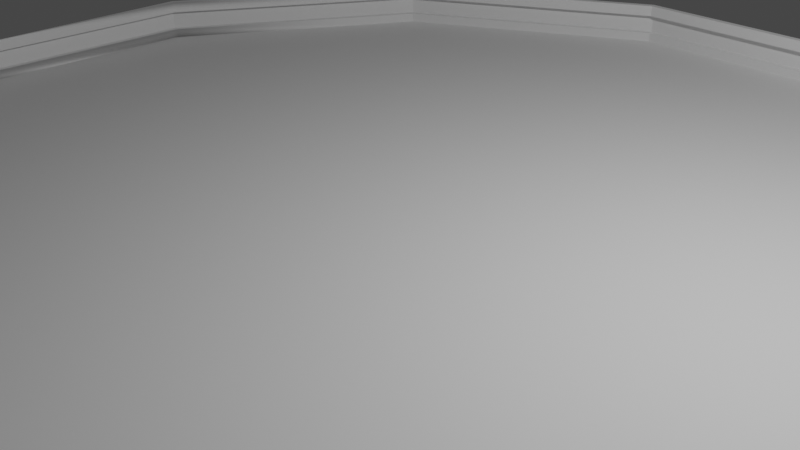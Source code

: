 # Source: baseDome2.blend  (saved by Blender 2.80.75; exported with 4.5.12 LTS)
import bpy
from mathutils import Matrix  # noqa: F401  (used for matrix-valued properties, if any)

bpy.ops.wm.read_factory_settings(use_empty=True)
scene = bpy.context.scene
scene.name = 'Scene'

# ---- collections
col_collection = bpy.data.collections.new('Collection'); scene.collection.children.link(col_collection)

# ---- world
world_world = bpy.data.worlds.new('World'); scene.world = world_world
world_world.use_nodes = True; world_world.node_tree.nodes.clear()
_N = world_world.node_tree.nodes; _L = world_world.node_tree.links
n0 = _N.new('ShaderNodeOutputWorld'); n0.name = 'World Output'; n0.location = (300, 300)
n1 = _N.new('ShaderNodeBackground'); n1.name = 'Background'; n1.location = (10, 300)
n1.inputs[0].default_value = (0.05088, 0.05088, 0.05088, 1.0)
_L.new(n1.outputs[0], n0.inputs[0])
n0.is_active_output = True
world_world.color = (0.05088, 0.05088, 0.05088)
world_world.use_sun_shadow = False
world_world.sun_shadow_jitter_overblur = 0.0

# ---- cameras
cam_camera = bpy.data.cameras.new('Camera')
cam_camera.clip_end = 100.0
cam_camera.ortho_scale = 7.314

# ---- lights
light_light = bpy.data.lights.new('Light', 'POINT')
light_light.transmission_factor = 0.0
light_light.energy = 1000.0
light_light.shadow_soft_size = 0.1
light_light.shadow_maximum_resolution = 0.006
light_light.use_absolute_resolution = True

# ---- meshes
me_mesh_0011 = bpy.data.meshes.new('Mesh_0011')
me_mesh_0011.from_pydata([(6.955, 0.5309, 1.864), (5.091, 0.5309, 5.091), (1.864, 0.5309, 6.955), (-1.863, 0.5309, 6.955), (-5.09, 0.5309, 5.091), (-6.954, 0.5309, 1.864), (-6.954, 0.5309, 0.0), (3.477, 0.0, -0.9309), (6.962, 0.0, 1.6), (6.962, 0.0, -1.599), (3.477, 0.0, 0.9316), (-1.855, 2e-06, -6.954), (-2.545, 0.0, -2.545), (-0.9309, 2e-06, -3.477), (-5.083, 2e-06, -5.09), (6.962, 0.0, -1.863), (2.546, 0.0, -2.545), (5.098, 2e-06, -5.09), (0.9316, 2e-06, -3.477), (1.871, 2e-06, -6.954), (-3.477, 0.0, -0.9309), (-6.947, 0.0, -1.863), (-6.947, 0.0, 1.864), (-3.477, 0.0, 0.9316), (5.098, -2e-06, 5.091), (2.546, 0.0, 2.546), (6.962, 0.0, 1.864), (1.871, -2e-06, 6.955), (0.9316, -2e-06, 3.477), (-1.855, -2e-06, 6.955), (-0.9309, -2e-06, 3.477), (-5.083, -2e-06, 5.091), (-2.545, 0.0, 2.546), (0.0, 0.0, 0.0), (1.864, 0.5309, -6.954), (5.091, 0.5309, -5.09), (-1.863, 0.5309, -6.954), (-6.954, 0.5309, -1.863), (-5.09, 0.5309, -5.09), (6.955, 0.5309, -1.863), (1.871, -2e-06, 6.955), (-1.832, -2e-06, 6.867), (1.847, -2e-06, 6.867), (-1.855, -2e-06, 6.955), (-1.855, 0.1238, 6.955), (1.847, 0.1238, 6.867), (-1.832, 0.1238, 6.867), (1.871, 0.1238, 6.955), (6.962, 0.0, 1.864), (5.034, -2e-06, 5.027), (6.874, 0.0, 1.84), (5.098, -2e-06, 5.091), (5.098, 0.1238, 5.091), (6.874, 0.1238, 1.84), (5.034, 0.1238, 5.027), (6.962, 0.1238, 1.864), (-5.083, -2e-06, 5.091), (-6.859, 0.0, 1.84), (-5.019, -2e-06, 5.027), (-6.947, 0.0, 1.864), (-6.947, 0.1238, 1.864), (-5.019, 0.1238, 5.027), (-6.859, 0.1238, 1.84), (-5.083, 0.1238, 5.091), (-1.855, 2e-06, -6.954), (1.847, 2e-06, -6.866), (-1.832, 2e-06, -6.866), (1.871, 2e-06, -6.954), (1.871, 0.1238, -6.954), (-1.832, 0.1238, -6.866), (1.847, 0.1238, -6.866), (-1.855, 0.1238, -6.954), (-6.947, 0.0, -1.863), (-5.019, 2e-06, -5.026), (-6.859, 0.0, -1.839), (-5.083, 2e-06, -5.09), (-5.083, 0.1238, -5.09), (-6.859, 0.1238, -1.839), (-5.019, 0.1238, -5.026), (-6.947, 0.1238, -1.863), (5.034, 2e-06, -5.026), (5.098, 2e-06, -5.09), (5.098, 0.1238, -5.09), (5.034, 0.1238, -5.026), (6.874, 0.0, -1.839), (6.962, 0.0, -1.863), (6.962, 0.1238, -1.863), (6.874, 0.1238, -1.839), (1.864, 0.3809, 6.955), (-1.839, 0.3809, 6.867), (1.84, 0.3809, 6.867), (-1.863, 0.3809, 6.955), (-1.863, 0.5309, 6.955), (1.84, 0.5309, 6.867), (-1.839, 0.5309, 6.867), (1.864, 0.5309, 6.955), (6.955, 0.3809, 1.864), (5.027, 0.3809, 5.027), (6.867, 0.3809, 1.84), (5.091, 0.3809, 5.091), (5.091, 0.5309, 5.091), (6.867, 0.5309, 1.84), (5.027, 0.5309, 5.027), (6.955, 0.5309, 1.864), (-5.09, 0.3809, 5.091), (-6.866, 0.3809, 1.84), (-5.026, 0.3809, 5.027), (-6.954, 0.3809, 1.864), (-6.954, 0.5309, 1.864), (-5.026, 0.5309, 5.027), (-6.866, 0.5309, 1.84), (-5.09, 0.5309, 5.091), (-1.863, 0.3809, -6.954), (1.84, 0.3809, -6.866), (-1.839, 0.3809, -6.866), (1.864, 0.3809, -6.954), (1.864, 0.5309, -6.954), (-1.839, 0.5309, -6.866), (1.84, 0.5309, -6.866), (-1.863, 0.5309, -6.954), (-6.954, 0.3809, -1.863), (-5.026, 0.3809, -5.026), (-6.866, 0.3809, -1.839), (-5.09, 0.3809, -5.09), (-5.09, 0.5309, -5.09), (-6.866, 0.5309, -1.839), (-5.026, 0.5309, -5.026), (-6.954, 0.5309, -1.863), (5.027, 0.3809, -5.026), (5.091, 0.3809, -5.09), (5.091, 0.5309, -5.09), (5.027, 0.5309, -5.026), (6.867, 0.3809, -1.839), (6.955, 0.3809, -1.863), (6.955, 0.5309, -1.863), (6.867, 0.5309, -1.839), (6.962, 0.0, 1.6), (6.955, 0.5309, 1.864), (6.955, 0.5309, -1.863), (6.962, 0.0, -1.599), (6.962, 0.1238, 1.864), (6.955, 0.3809, 1.864), (6.962, 0.0, 1.864), (6.955, 0.3809, -1.863), (6.962, 0.0, -1.863), (6.962, 0.1238, -1.863), (4.022, 0.0, -2.01), (5.098, 0.1238, 5.091), (6.955, 0.3809, 1.864), (6.962, 0.1238, 1.864), (5.091, 0.3809, 5.091), (1.871, 0.1238, 6.955), (1.864, 0.3809, 6.955), (-1.855, 0.1238, 6.955), (-1.863, 0.3809, 6.955), (-5.083, 0.1238, 5.091), (-5.09, 0.3809, 5.091), (-6.947, 0.1238, 1.864), (-6.954, 0.3809, 1.864), (-6.947, 0.1238, -1.863), (-6.954, 0.3809, -1.863), (-5.083, 0.1238, -5.09), (-5.09, 0.3809, -5.09), (-1.855, 0.1238, -6.954), (-1.863, 0.3809, -6.954), (1.871, 0.1238, -6.954), (1.864, 0.3809, -6.954), (6.962, 0.1238, -1.863), (5.091, 0.3809, -5.09), (5.098, 0.1238, -5.09), (6.955, 0.3809, -1.863)], [(0, 1), (1, 2), (2, 3), (3, 4), (4, 5), (5, 6), (34, 35), (34, 36), (37, 38), (36, 38), (35, 39), (108, 127)], [(7, 8, 9), (7, 10, 8), (11, 12, 13), (11, 14, 12), (15, 16, 7), (15, 17, 16), (17, 18, 16), (17, 19, 18), (14, 20, 12), (14, 21, 20), (19, 13, 18), (19, 11, 13), (20, 22, 23), (20, 21, 22), (24, 10, 25), (24, 26, 10), (27, 25, 28), (27, 24, 25), (29, 28, 30), (29, 27, 28), (31, 30, 32), (31, 29, 30), (22, 32, 23), (22, 31, 32), (9, 15, 7), (33, 7, 16), (33, 12, 20), (33, 16, 18), (33, 20, 23), (33, 10, 7), (33, 25, 10), (33, 13, 12), (10, 26, 8), (33, 28, 25), (33, 18, 13), (33, 30, 28), (33, 32, 30), (33, 23, 32), (40, 41, 42), (40, 43, 41), (44, 45, 46), (44, 47, 45), (48, 49, 50), (48, 51, 49), (52, 53, 54), (52, 55, 53), (51, 42, 49), (51, 40, 42), (47, 54, 45), (47, 52, 54), (56, 57, 58), (56, 59, 57), (60, 61, 62), (60, 63, 61), (64, 65, 66), (64, 67, 65), (68, 69, 70), (68, 71, 69), (72, 73, 74), (72, 75, 73), (76, 77, 78), (76, 79, 77), (67, 80, 65), (67, 81, 80), (82, 70, 83), (82, 68, 70), (81, 84, 80), (81, 85, 84), (86, 83, 87), (86, 82, 83), (43, 58, 41), (43, 56, 58), (63, 46, 61), (63, 44, 46), (75, 66, 73), (75, 64, 66), (71, 78, 69), (71, 76, 78), (41, 45, 42), (41, 46, 45), (42, 54, 49), (42, 45, 54), (58, 46, 41), (58, 61, 46), (57, 61, 58), (57, 62, 61), (49, 53, 50), (49, 54, 53), (84, 83, 80), (84, 87, 83), (73, 77, 74), (73, 78, 77), (66, 78, 73), (66, 69, 78), (65, 69, 66), (65, 70, 69), (80, 70, 65), (80, 83, 70), (88, 89, 90), (88, 91, 89), (92, 93, 94), (92, 95, 93), (96, 97, 98), (96, 99, 97), (100, 101, 102), (100, 103, 101), (99, 90, 97), (99, 88, 90), (95, 102, 93), (95, 100, 102), (104, 105, 106), (104, 107, 105), (108, 111, 109), (112, 113, 114), (112, 115, 113), (116, 117, 118), (116, 119, 117), (120, 121, 122), (120, 123, 121), (124, 125, 126), (124, 127, 125), (115, 128, 113), (115, 129, 128), (130, 118, 131), (130, 116, 118), (129, 132, 128), (129, 133, 132), (134, 131, 135), (134, 130, 131), (91, 106, 89), (91, 104, 106), (111, 94, 109), (111, 92, 94), (123, 114, 121), (123, 112, 114), (119, 126, 117), (119, 124, 126), (89, 93, 90), (89, 94, 93), (90, 102, 97), (90, 93, 102), (106, 94, 89), (106, 109, 94), (105, 109, 106), (105, 110, 109), (97, 101, 98), (97, 102, 101), (132, 131, 128), (132, 135, 131), (121, 125, 122), (121, 126, 125), (114, 126, 121), (114, 117, 126), (113, 117, 114), (113, 118, 117), (128, 118, 113), (128, 131, 118), (55, 50, 53), (55, 48, 50), (87, 85, 86), (87, 84, 85), (108, 107, 105), (120, 125, 122), (120, 127, 125), (107, 122, 105), (107, 120, 122), (122, 110, 105), (122, 125, 110), (127, 110, 125), (59, 74, 57), (59, 72, 74), (62, 74, 77), (62, 57, 74), (72, 77, 74), (72, 79, 77), (60, 57, 62), (60, 59, 57), (135, 133, 134), (135, 132, 133), (79, 62, 77), (79, 60, 62), (103, 98, 101), (103, 96, 98), (136, 140, 141), (136, 142, 140), (143, 144, 139), (143, 145, 144), (138, 143, 139), (136, 141, 137), (147, 148, 149), (147, 150, 148), (151, 150, 147), (151, 152, 150), (153, 152, 151), (153, 154, 152), (155, 154, 153), (155, 156, 154), (157, 156, 155), (157, 158, 156), (159, 158, 157), (159, 160, 158), (161, 160, 159), (161, 162, 160), (163, 162, 161), (163, 164, 162), (165, 164, 163), (165, 166, 164), (167, 168, 169), (167, 170, 168), (169, 166, 165), (169, 168, 166)])
me_mesh_0011.polygons.foreach_set('use_smooth', [True] * 211)
me_mesh_0011.polygons.foreach_set('material_index', [3, 3, 3, 3, 3, 3, 3, 3, 3, 3, 3, 3, 3, 3, 3, 3, 3, 3, 3, 3, 3, 3, 3, 3, 3, 3, 3, 3, 3, 3, 3, 3, 3, 3, 3, 3, 3, 3, 6, 6, 6, 6, 6, 6, 6, 6, 6, 6, 6, 6, 6, 6, 6, 6, 6, 6, 6, 6, 6, 6, 6, 6, 6, 6, 6, 6, 6, 6, 6, 6, 6, 6, 6, 6, 6, 6, 6, 6, 6, 6, 6, 6, 6, 6, 6, 6, 6, 6, 6, 6, 6, 6, 6, 6, 6, 6, 6, 6, 6, 6, 6, 6, 6, 6, 6, 6, 6, 6, 6, 6, 6, 6, 6, 6, 6, 6, 6, 6, 6, 6, 6, 6, 6, 6, 6, 6, 6, 6, 6, 6, 6, 6, 6, 6, 6, 6, 6, 6, 6, 6, 6, 6, 6, 6, 6, 6, 6, 6, 6, 6, 6, 6, 6, 6, 6, 6, 6, 6, 6, 6, 6, 6, 6, 6, 6, 6, 6, 6, 6, 6, 6, 6, 6, 6, 6, 6, 6, 6, 6, 6, 6, 6, 6, 7, 7, 7, 7, 7, 7, 11, 11, 11, 11, 11, 11, 11, 11, 11, 11, 11, 11, 11, 11, 11, 11, 11, 11, 11, 11, 11, 11])
_k = set([(0, 1), (1, 2), (2, 3), (3, 4), (4, 5), (5, 6), (8, 9), (8, 26), (9, 15), (11, 14), (11, 19), (14, 21), (15, 17), (17, 19), (21, 22), (22, 31), (24, 26), (24, 27), (27, 29), (29, 31), (34, 35), (34, 36), (35, 39), (36, 38), (37, 38), (40, 43), (40, 51), (41, 42), (41, 46), (41, 58), (42, 45), (42, 49), (43, 56), (44, 47), (44, 63), (45, 46), (45, 54), (46, 61), (47, 52), (48, 50), (48, 51), (48, 55), (49, 50), (49, 54), (50, 53), (52, 55), (53, 54), (53, 55), (56, 57), (56, 59), (57, 58), (57, 74), (58, 61), (59, 60), (59, 72), (59, 74), (60, 63), (60, 79), (61, 62), (62, 77), (62, 79), (64, 67), (64, 75), (65, 66), (65, 70), (65, 80), (66, 69), (66, 73), (67, 81), (68, 71), (68, 82), (69, 70), (69, 78), (70, 83), (71, 76), (72, 75), (72, 79), (73, 74), (73, 78), (76, 77), (76, 79), (77, 78), (80, 83), (80, 84), (81, 85), (82, 86), (83, 87), (84, 85), (84, 87), (85, 86), (86, 87), (88, 91), (88, 99), (89, 90), (89, 94), (89, 106), (90, 93), (90, 97), (91, 104), (92, 95), (92, 111), (93, 94), (93, 102), (94, 109), (95, 100), (96, 98), (96, 99), (96, 103), (97, 98), (97, 102), (98, 101), (100, 103), (101, 102), (101, 103), (104, 105), (104, 107), (105, 106), (105, 122), (106, 109), (107, 108), (107, 120), (107, 122), (108, 111), (108, 127), (109, 110), (110, 125), (110, 127), (112, 115), (112, 123), (113, 114), (113, 118), (113, 128), (114, 117), (114, 121), (115, 129), (116, 119), (116, 130), (117, 118), (117, 126), (118, 131), (119, 124), (120, 123), (120, 127), (121, 122), (121, 126), (124, 125), (124, 127), (125, 126), (128, 131), (128, 132), (129, 133), (130, 134), (131, 135), (132, 133), (132, 135), (133, 134), (134, 135), (136, 140), (136, 141), (136, 142), (137, 141), (138, 143), (139, 143), (139, 144), (140, 141), (140, 142), (143, 145), (144, 145), (147, 148), (147, 149), (147, 150), (147, 151), (148, 149), (148, 150), (150, 151), (150, 152), (151, 152), (151, 153), (152, 153), (152, 154), (153, 154), (153, 155), (154, 155), (154, 156), (155, 156), (155, 157), (156, 157), (156, 158), (157, 158), (157, 159), (158, 159), (158, 160), (159, 160), (159, 161), (160, 161), (160, 162), (161, 162), (161, 163), (162, 163), (162, 164), (163, 164), (163, 165), (164, 165), (164, 166), (165, 166), (165, 169), (166, 168), (166, 169), (167, 168), (167, 169), (167, 170), (168, 169), (168, 170)])
me_mesh_0011.attributes.new('sharp_edge', 'BOOLEAN', 'EDGE').data.foreach_set('value', [ (min(e.vertices), max(e.vertices)) in _k for e in me_mesh_0011.edges])
_uv = me_mesh_0011.uv_layers.new(name='UVMap')
_uv.uv.foreach_set('vector', [7.496, 4.664, 10.0, 2.844, 10.0, 5.141, 7.496, 4.664, 7.496, 3.32, 10.0, 2.844, 3.66, 8.992, 3.164, 5.82, 4.324, 6.492, 3.66, 8.992, 1.34, 7.652, 3.164, 5.82, 10.0, 5.332, 6.824, 5.82, 7.496, 4.664, 10.0, 5.332, 8.66, 7.652, 6.824, 5.82, 8.66, 7.652, 5.664, 6.492, 6.824, 5.82, 8.66, 7.652, 6.34, 8.992, 5.664, 6.492, 1.34, 7.652, 2.496, 4.664, 3.164, 5.82, 1.34, 7.652, 0.0, 5.332, 2.496, 4.664, 6.34, 8.992, 4.324, 6.492, 5.664, 6.492, 6.34, 8.992, 3.66, 8.992, 4.324, 6.492, 2.496, 4.664, 0.0, 2.652, 2.496, 3.32, 2.496, 4.664, 0.0, 5.332, 0.0, 2.652, 8.66, 0.332, 7.496, 3.32, 6.824, 2.164, 8.66, 0.332, 10.0, 2.652, 7.496, 3.32, 6.34, -1.0, 6.824, 2.164, 5.664, 1.492, 6.34, -1.0, 8.66, 0.332, 6.824, 2.164, 3.66, -1.0, 5.664, 1.492, 4.324, 1.492, 3.66, -1.0, 6.34, -1.0, 5.664, 1.492, 1.34, 0.332, 4.324, 1.492, 3.164, 2.164, 1.34, 0.332, 3.66, -1.0, 4.324, 1.492, 0.0, 2.652, 3.164, 2.164, 2.496, 3.32, 0.0, 2.652, 1.34, 0.332, 3.164, 2.164, 10.0, 5.141, 10.0, 5.332, 7.496, 4.664, 4.996, 3.992, 7.496, 4.664, 6.824, 5.82, 4.996, 3.992, 3.164, 5.82, 2.496, 4.664, 4.996, 3.992, 6.824, 5.82, 5.664, 6.492, 4.996, 3.992, 2.496, 4.664, 2.496, 3.32, 4.996, 3.992, 7.496, 3.32, 7.496, 4.664, 4.996, 3.992, 6.824, 2.164, 7.496, 3.32, 4.996, 3.992, 4.324, 6.492, 3.164, 5.82, 7.496, 3.32, 10.0, 2.652, 10.0, 2.844, 4.996, 3.992, 5.664, 1.492, 6.824, 2.164, 4.996, 3.992, 5.664, 6.492, 4.324, 6.492, 4.996, 3.992, 4.324, 1.492, 5.664, 1.492, 4.996, 3.992, 3.164, 2.164, 4.324, 1.492, 4.996, 3.992, 2.496, 3.32, 3.164, 2.164, 0.6328, 0.0, 0.3672, 0.0, 0.6328, 0.0, 0.6328, 0.0, 0.3672, 0.0, 0.3672, 0.0, 0.9805, -1.0, 0.0, -0.0156, 0.9805, -0.0156, 0.9805, -1.0, 0.0, -1.0, 0.0, -0.0156, 1.0, 0.0, 0.8594, 0.0, 0.9922, 0.0, 1.0, 0.0, 0.8672, 0.0, 0.8594, 0.0, 0.9805, -1.0, 0.0, -0.0156, 0.9805, -0.0156, 0.9805, -1.0, 0.0, -1.0, 0.0, -0.0156, 0.8672, 0.0, 0.6328, 0.0, 0.8594, 0.0, 0.8672, 0.0, 0.6328, 0.0, 0.6328, 0.0, 0.9805, -1.0, 0.0, -0.0156, 0.9805, -0.0156, 0.9805, -1.0, 0.0, -1.0, 0.0, -0.0156, 0.1328, 0.0, 0.0078, 0.0, 0.1406, 0.0, 0.1328, 0.0, 0.0, 0.0, 0.0078, 0.0, 0.9805, -1.0, 0.0, -0.0156, 0.9805, -0.0156, 0.9805, -1.0, 0.0, -1.0, 0.0, -0.0156, 0.3672, 0.0, 0.6328, 0.0, 0.3672, 0.0, 0.3672, 0.0, 0.6328, 0.0, 0.6328, 0.0, 0.9805, -1.0, 0.0, -0.0156, 0.9805, -0.0156, 0.9805, -1.0, 0.0, -1.0, 0.0, -0.0156, 0.0, 0.0, 0.1406, 0.0, 0.0078, 0.0, 0.0, 0.0, 0.1328, 0.0, 0.1406, 0.0, 0.9805, -1.0, 0.0, -0.0156, 0.9805, -0.0156, 0.9805, -1.0, 0.0, -1.0, 0.0, -0.0156, 0.6328, 0.0, 0.8594, 0.0, 0.6328, 0.0, 0.6328, 0.0, 0.8672, 0.0, 0.8594, 0.0, 0.9805, -1.0, 0.0, -0.0156, 0.9805, -0.0156, 0.9805, -1.0, 0.0, -1.0, 0.0, -0.0156, 0.8672, 0.0, 0.9922, 0.0, 0.8594, 0.0, 0.8672, 0.0, 1.0, 0.0, 0.9922, 0.0, 0.9805, -1.0, 0.0, -0.0156, 0.9805, -0.0156, 0.9805, -1.0, 0.0, -1.0, 0.0, -0.0156, 0.3672, 0.0, 0.1406, 0.0, 0.3672, 0.0, 0.3672, 0.0, 0.1328, 0.0, 0.1406, 0.0, 0.9805, -1.0, 0.0, -0.0156, 0.9805, -0.0156, 0.9805, -1.0, 0.0, -1.0, 0.0, -0.0156, 0.1328, 0.0, 0.3672, 0.0, 0.1406, 0.0, 0.1328, 0.0, 0.3672, 0.0, 0.3672, 0.0, 0.9805, -1.0, 0.0, -0.0156, 0.9805, -0.0156, 0.9805, -1.0, 0.0, -1.0, 0.0, -0.0156, 0.9805, -1.0, 0.0, -0.0156, 0.9805, -0.0156, 0.9805, -1.0, 0.0, -1.0, 0.0, -0.0156, 0.9805, -1.0, 0.0, -0.0156, 0.9805, -0.0156, 0.9805, -1.0, 0.0, -1.0, 0.0, -0.0156, 0.9805, -1.0, 0.0, -0.0156, 0.9805, -0.0156, 0.9805, -1.0, 0.0, -1.0, 0.0, -0.0156, 0.9805, -1.0, 0.0, -0.0156, 0.9805, -0.0156, 0.9805, -1.0, 0.0, -1.0, 0.0, -0.0156, 0.9805, -1.0, 0.0, -0.0156, 0.9805, -0.0156, 0.9805, -1.0, 0.0, -1.0, 0.0, -0.0156, 0.9805, -1.0, 0.0, -0.0156, 0.9805, -0.0156, 0.9805, -1.0, 0.0, -1.0, 0.0, -0.0156, 0.9805, -1.0, 0.0, -0.0156, 0.9805, -0.0156, 0.9805, -1.0, 0.0, -1.0, 0.0, -0.0156, 0.9805, -1.0, 0.0, -0.0156, 0.9805, -0.0156, 0.9805, -1.0, 0.0, -1.0, 0.0, -0.0156, 0.9805, -1.0, 0.0, -0.0156, 0.9805, -0.0156, 0.9805, -1.0, 0.0, -1.0, 0.0, -0.0156, 0.9805, -1.0, 0.0, -0.0156, 0.9805, -0.0156, 0.9805, -1.0, 0.0, -1.0, 0.0, -0.0156, 0.6328, -0.0547, 0.3672, -0.0547, 0.6328, -0.0547, 0.6328, -0.0547, 0.3672, -0.0547, 0.3672, -0.0547, 0.9805, -1.0, 0.0, -0.0156, 0.9805, -0.0156, 0.9805, -1.0, 0.0, -1.0, 0.0, -0.0156, 1.0, -0.0547, 0.8594, -0.0547, 0.9922, -0.0547, 1.0, -0.0547, 0.8672, -0.0547, 0.8594, -0.0547, 0.9805, -1.0, 0.0, -0.0156, 0.9805, -0.0156, 0.9805, -1.0, 0.0, -1.0, 0.0, -0.0156, 0.8672, -0.0547, 0.6328, -0.0547, 0.8594, -0.0547, 0.8672, -0.0547, 0.6328, -0.0547, 0.6328, -0.0547, 0.9805, -1.0, 0.0, -0.0156, 0.9805, -0.0156, 0.9805, -1.0, 0.0, -1.0, 0.0, -0.0156, 0.1328, -0.0547, 0.0078, -0.0547, 0.1406, -0.0547, 0.1328, -0.0547, 0.0, -0.0547, 0.0078, -0.0547, 0.9805, -1.0, 0.0, -1.0, 0.0, -0.0156, 0.3672, -0.0547, 0.6328, -0.0547, 0.3672, -0.0547, 0.3672, -0.0547, 0.6328, -0.0547, 0.6328, -0.0547, 0.9805, -1.0, 0.0, -0.0156, 0.9805, -0.0156, 0.9805, -1.0, 0.0, -1.0, 0.0, -0.0156, 0.0, -0.0547, 0.1406, -0.0547, 0.0078, -0.0547, 0.0, -0.0547, 0.1328, -0.0547, 0.1406, -0.0547, 0.9805, -1.0, 0.0, -0.0156, 0.9805, -0.0156, 0.9805, -1.0, 0.0, -1.0, 0.0, -0.0156, 0.6328, -0.0547, 0.8594, -0.0547, 0.6328, -0.0547, 0.6328, -0.0547, 0.8672, -0.0547, 0.8594, -0.0547, 0.9805, -1.0, 0.0, -0.0156, 0.9805, -0.0156, 0.9805, -1.0, 0.0, -1.0, 0.0, -0.0156, 0.8672, -0.0547, 0.9922, -0.0547, 0.8594, -0.0547, 0.8672, -0.0547, 1.0, -0.0547, 0.9922, -0.0547, 0.9805, -1.0, 0.0, -0.0156, 0.9805, -0.0156, 0.9805, -1.0, 0.0, -1.0, 0.0, -0.0156, 0.3672, -0.0547, 0.1406, -0.0547, 0.3672, -0.0547, 0.3672, -0.0547, 0.1328, -0.0547, 0.1406, -0.0547, 0.9805, -1.0, 0.0, -0.0156, 0.9805, -0.0156, 0.9805, -1.0, 0.0, -1.0, 0.0, -0.0156, 0.1328, -0.0547, 0.3672, -0.0547, 0.1406, -0.0547, 0.1328, -0.0547, 0.3672, -0.0547, 0.3672, -0.0547, 0.9805, -1.0, 0.0, -0.0156, 0.9805, -0.0156, 0.9805, -1.0, 0.0, -1.0, 0.0, -0.0156, 0.9805, -1.0, 0.0, -0.0156, 0.9805, -0.0156, 0.9805, -1.0, 0.0, -1.0, 0.0, -0.0156, 0.9805, -1.0, 0.0, -0.0156, 0.9805, -0.0156, 0.9805, -1.0, 0.0, -1.0, 0.0, -0.0156, 0.9805, -1.0, 0.0, -0.0156, 0.9805, -0.0156, 0.9805, -1.0, 0.0, -1.0, 0.0, -0.0156, 0.9805, -1.0, 0.0, -0.0156, 0.9805, -0.0156, 0.9805, -1.0, 0.0, -1.0, 0.0, -0.0156, 0.9805, -1.0, 0.0, -0.0156, 0.9805, -0.0156, 0.9805, -1.0, 0.0, -1.0, 0.0, -0.0156, 0.9805, -1.0, 0.0, -0.0156, 0.9805, -0.0156, 0.9805, -1.0, 0.0, -1.0, 0.0, -0.0156, 0.9805, -1.0, 0.0, -0.0156, 0.9805, -0.0156, 0.9805, -1.0, 0.0, -1.0, 0.0, -0.0156, 0.9805, -1.0, 0.0, -0.0156, 0.9805, -0.0156, 0.9805, -1.0, 0.0, -1.0, 0.0, -0.0156, 0.9805, -1.0, 0.0, -0.0156, 0.9805, -0.0156, 0.9805, -1.0, 0.0, -1.0, 0.0, -0.0156, 0.9805, -1.0, 0.0, -0.0156, 0.9805, -0.0156, 0.9805, -1.0, 0.0, -1.0, 0.0, -0.0156, 1.0, -0.0234, 0.9922, 0.0, 0.9922, -0.0234, 1.0, -0.0234, 1.0, 0.0, 0.9922, 0.0, 0.9922, -0.0234, 1.0, 0.0, 1.0, -0.0234, 0.9922, -0.0234, 0.9922, 0.0, 1.0, 0.0, 0.0, -0.0664, 0.0, -0.0547, 0.0078, -0.0547, 0.0, -0.0547, 0.0078, -0.0664, 0.0078, -0.0547, 0.0, -0.0547, 0.0, -0.0664, 0.0078, -0.0664, 0.0, -0.0547, 0.0078, -0.0547, 0.0078, -0.0547, 0.0, -0.0547, 0.0, -0.0547, 0.0078, -0.0547, 0.9805, -1.0, 0.0, -0.0156, 0.9805, -0.0156, 0.9805, -1.0, 0.0, -1.0, 0.0, -0.0156, 0.9805, -1.0, 0.0, -0.0156, 0.9805, -0.0156, 0.0, 0.0, 0.0078, 0.0, 0.0078, 0.0, 0.0, 0.0, 0.0, 0.0, 0.0078, 0.0, 0.9805, -1.0, 0.0, -0.0156, 0.9805, -0.0156, 0.9805, -1.0, 0.0, -1.0, 0.0, -0.0156, 0.0, 0.0, 0.0078, -0.0234, 0.0078, 0.0, 0.0, 0.0, 0.0, -0.0234, 0.0078, -0.0234, 0.0, -0.0234, 0.0078, 0.0, 0.0078, -0.0234, 0.0, -0.0234, 0.0, 0.0, 0.0078, 0.0, 0.9922, -0.0664, 1.0, -0.0547, 1.0, -0.0664, 0.9922, -0.0664, 0.9922, -0.0547, 1.0, -0.0547, 0.9805, -1.0, 0.0, -0.0156, 0.9805, -0.0156, 0.9805, -1.0, 0.0, -1.0, 0.0, -0.0156, 1.0, -0.0664, 0.9922, -0.0547, 0.9922, -0.0664, 1.0, -0.0664, 1.0, -0.0547, 0.9922, -0.0547, 4.922, 6.992, 5.07, 6.816, 5.07, 6.562, 4.922, 6.992, 5.07, 6.992, 5.07, 6.816, 2.93, 6.562, 2.93, 6.992, 3.078, 6.992, 2.93, 6.562, 2.93, 6.816, 2.93, 6.992, 2.93, 6.449, 2.93, 6.562, 3.078, 6.992, 4.922, 6.992, 5.07, 6.562, 5.07, 6.449, 7.0, 0.0, 0.0, -1.0, 0.0, 0.0, 7.0, 0.0, 7.0, -0.9922, 0.0, -1.0, 7.0, 0.0, 0.0, -1.0, 0.0, 0.0, 7.0, 0.0, 7.0, -0.9922, 0.0, -1.0, 7.0, 0.0, 0.0, -1.0, 0.0, 0.0, 7.0, 0.0, 7.0, -0.9922, 0.0, -1.0, 7.0, 0.0, 0.0, -1.0, 0.0, 0.0, 7.0, 0.0, 7.0, -0.9922, 0.0, -1.0, 7.0, 0.0, 0.0, -1.0, 0.0, 0.0, 7.0, 0.0, 7.0, -0.9922, 0.0, -1.0, 7.0, 0.0, 0.0, -1.0, 0.0, 0.0, 7.0, 0.0, 7.0, -0.9922, 0.0, -1.0, 7.0, 0.0, 0.0, -1.0, 0.0, 0.0, 7.0, 0.0, 7.0, -0.9922, 0.0, -1.0, 7.0, 0.0, 0.0, -1.0, 0.0, 0.0, 7.0, 0.0, 7.0, -0.9922, 0.0, -1.0, 7.0, 0.0, 0.0, -1.0, 0.0, 0.0, 7.0, 0.0, 7.0, -0.9922, 0.0, -1.0, 7.0, 0.0, 0.0, -1.0, 0.0, 0.0, 7.0, 0.0, 7.0, -0.9922, 0.0, -1.0, 7.0, 0.0, 0.0, -1.0, 0.0, 0.0, 7.0, 0.0, 7.0, -0.9922, 0.0, -1.0])
me_mesh_0011.materials.append(None)
me_mesh_0011.materials.append(None)
me_mesh_0011.materials.append(None)
me_mesh_0011.materials.append(None)
me_mesh_0011.materials.append(None)
me_mesh_0011.materials.append(None)
me_mesh_0011.materials.append(None)
me_mesh_0011.materials.append(None)
me_mesh_0011.materials.append(None)
me_mesh_0011.materials.append(None)
me_mesh_0011.materials.append(None)
me_mesh_0011.materials.append(None)
me_mesh_0011.use_remesh_preserve_volume = False
me_mesh_0011.use_remesh_preserve_attributes = False
me_mesh_0011.use_mirror_vertex_groups = False
me_mesh_0011.update()
me_mesh_0011.normals_split_custom_set([tuple(v) for v in zip(*[iter([0.0, 1.0, 0.0, 0.0, 1.0, 0.0, 0.0, 1.0, 0.0, 0.0, 1.0, 0.0, 4.941e-08, 1.0, 1.21e-07, 0.0, 1.0, 0.0, -7.217e-08, 1.0, 2.152e-07, -1.275e-07, 1.0, 3.628e-07, -4.773e-07, 1.0, 3.669e-07, -7.217e-08, 1.0, 2.152e-07, 1.742e-07, 1.0, 4.781e-07, -1.275e-07, 1.0, 3.628e-07, -3.586e-08, 1.0, 2.322e-07, 2.932e-07, 1.0, 6.402e-07, 0.0, 1.0, 0.0, -3.586e-08, 1.0, 2.322e-07, 2.616e-08, 1.0, 5.439e-07, 2.932e-07, 1.0, 6.402e-07, 2.616e-08, 1.0, 5.439e-07, 2.344e-07, 1.0, 4.662e-07, 2.932e-07, 1.0, 6.402e-07, 2.616e-08, 1.0, 5.439e-07, 0.0, 1.0, 4.667e-14, 2.344e-07, 1.0, 4.662e-07, 1.742e-07, 1.0, 4.781e-07, 4.931e-08, 1.0, 1.211e-07, -1.275e-07, 1.0, 3.628e-07, 1.742e-07, 1.0, 4.781e-07, -7.207e-08, 1.0, 2.684e-07, 4.931e-08, 1.0, 1.211e-07, 0.0, 1.0, 4.667e-14, -4.773e-07, 1.0, 3.669e-07, 2.344e-07, 1.0, 4.662e-07, 0.0, 1.0, 4.667e-14, -7.217e-08, 1.0, 2.152e-07, -4.773e-07, 1.0, 3.669e-07, 4.931e-08, 1.0, 1.211e-07, -3.599e-08, 1.0, 2.323e-07, 0.0, 1.0, 0.0, 4.931e-08, 1.0, 1.211e-07, -7.207e-08, 1.0, 2.684e-07, -3.599e-08, 1.0, 2.323e-07, 1.733e-07, 1.0, 4.776e-07, 4.941e-08, 1.0, 1.21e-07, -1.286e-07, 1.0, 3.629e-07, 1.733e-07, 1.0, 4.776e-07, -7.173e-08, 1.0, 2.682e-07, 4.941e-08, 1.0, 1.21e-07, -7.195e-08, 1.0, 2.161e-07, -1.286e-07, 1.0, 3.629e-07, -4.76e-07, 1.0, 3.678e-07, -7.195e-08, 1.0, 2.161e-07, 1.733e-07, 1.0, 4.776e-07, -1.286e-07, 1.0, 3.629e-07, 0.0, 1.0, 7.918e-15, -4.76e-07, 1.0, 3.678e-07, 2.346e-07, 1.0, 4.66e-07, 0.0, 1.0, 7.918e-15, -7.195e-08, 1.0, 2.161e-07, -4.76e-07, 1.0, 3.678e-07, 2.657e-08, 1.0, 5.438e-07, 2.346e-07, 1.0, 4.66e-07, 2.932e-07, 1.0, 6.395e-07, 2.657e-08, 1.0, 5.438e-07, 0.0, 1.0, 7.918e-15, 2.346e-07, 1.0, 4.66e-07, -3.599e-08, 1.0, 2.323e-07, 2.932e-07, 1.0, 6.395e-07, 0.0, 1.0, 0.0, -3.599e-08, 1.0, 2.323e-07, 2.657e-08, 1.0, 5.438e-07, 2.932e-07, 1.0, 6.395e-07, 0.0, 1.0, 0.0, -3.586e-08, 1.0, 2.322e-07, 0.0, 1.0, 0.0, 1.809e-14, 1.0, 3.578e-07, 0.0, 1.0, 0.0, 2.932e-07, 1.0, 6.402e-07, 1.809e-14, 1.0, 3.578e-07, -1.275e-07, 1.0, 3.628e-07, 4.931e-08, 1.0, 1.211e-07, 1.809e-14, 1.0, 3.578e-07, 2.932e-07, 1.0, 6.402e-07, 2.344e-07, 1.0, 4.662e-07, 1.809e-14, 1.0, 3.578e-07, 4.931e-08, 1.0, 1.211e-07, 0.0, 1.0, 0.0, 1.809e-14, 1.0, 3.578e-07, 4.941e-08, 1.0, 1.21e-07, 0.0, 1.0, 0.0, 1.809e-14, 1.0, 3.578e-07, -1.286e-07, 1.0, 3.629e-07, 4.941e-08, 1.0, 1.21e-07, 1.809e-14, 1.0, 3.578e-07, -4.773e-07, 1.0, 3.669e-07, -1.275e-07, 1.0, 3.628e-07, 4.941e-08, 1.0, 1.21e-07, -7.173e-08, 1.0, 2.682e-07, 0.0, 1.0, 0.0, 1.809e-14, 1.0, 3.578e-07, -4.76e-07, 1.0, 3.678e-07, -1.286e-07, 1.0, 3.629e-07, 1.809e-14, 1.0, 3.578e-07, 2.344e-07, 1.0, 4.662e-07, -4.773e-07, 1.0, 3.669e-07, 1.809e-14, 1.0, 3.578e-07, 2.346e-07, 1.0, 4.66e-07, -4.76e-07, 1.0, 3.678e-07, 1.809e-14, 1.0, 3.578e-07, 2.932e-07, 1.0, 6.395e-07, 2.346e-07, 1.0, 4.66e-07, 1.809e-14, 1.0, 3.578e-07, 0.0, 1.0, 0.0, 2.932e-07, 1.0, 6.395e-07, 0.0, -1.0, -1.607e-12, 0.0, -1.0, 3.337e-12, 0.0, -1.0, -1.663e-12, 0.0, -1.0, -1.607e-12, 0.0, -1.0, 3.36e-12, 0.0, -1.0, 3.337e-12, 0.0, 1.0, 3.072e-08, 0.0, 1.0, -8.316e-08, 0.0, 1.0, 3.021e-08, 0.0, 1.0, 3.072e-08, 0.0, 1.0, -8.12e-08, 0.0, 1.0, -8.316e-08, 1.515e-07, -1.0, -5.399e-07, 1.938e-07, -1.0, -1.975e-07, 1.471e-07, -1.0, -5.426e-07, 1.515e-07, -1.0, -5.399e-07, 1.961e-07, -1.0, -1.973e-07, 1.938e-07, -1.0, -1.975e-07, -1.96e-07, 1.0, 1.864e-07, -1.483e-07, 1.0, 5.428e-07, -1.975e-07, 1.0, 1.829e-07, -1.96e-07, 1.0, 1.864e-07, -1.45e-07, 1.0, 5.451e-07, -1.483e-07, 1.0, 5.428e-07, 1.961e-07, -1.0, -1.973e-07, 0.0, -1.0, -1.663e-12, 1.938e-07, -1.0, -1.975e-07, 1.961e-07, -1.0, -1.973e-07, 0.0, -1.0, -1.607e-12, 0.0, -1.0, -1.663e-12, 0.0, 1.0, -8.12e-08, -1.975e-07, 1.0, 1.829e-07, 0.0, 1.0, -8.316e-08, 0.0, 1.0, -8.12e-08, -1.96e-07, 1.0, 1.864e-07, -1.975e-07, 1.0, 1.829e-07, -1.968e-07, -1.0, -1.98e-07, -3.963e-07, -1.0, -3.987e-07, -1.978e-07, -1.0, -1.99e-07, -1.453e-07, -1.0, -5.358e-07, -1.453e-07, -1.0, -5.358e-07, -1.453e-07, -1.0, -5.358e-07, 1.513e-07, 1.0, 4.583e-07, 1.935e-07, 1.0, 1.852e-07, 1.469e-07, 1.0, 4.599e-07, 1.513e-07, 1.0, 4.583e-07, 1.958e-07, 1.0, 1.859e-07, 1.935e-07, 1.0, 1.852e-07, 0.0, -1.0, -5.498e-13, 0.0, -1.0, 2.002e-13, 0.0, -1.0, -6.122e-13, 0.0, -1.0, -5.498e-13, 0.0, -1.0, 2.829e-13, 0.0, -1.0, 2.002e-13, 0.0, 1.0, 2.234e-08, 0.0, 1.0, -7.544e-08, 0.0, 1.0, 2.178e-08, 0.0, 1.0, 2.234e-08, 0.0, 1.0, -7.358e-08, 0.0, 1.0, -7.544e-08, 1.515e-07, -1.0, -5.399e-07, 1.938e-07, -1.0, -1.975e-07, 1.471e-07, -1.0, -5.426e-07, 1.515e-07, -1.0, -5.399e-07, 1.961e-07, -1.0, -1.973e-07, 1.938e-07, -1.0, -1.975e-07, -1.972e-07, 1.0, 1.716e-07, -3.971e-07, 1.0, 3.687e-07, -1.982e-07, 1.0, 1.716e-07, -1.456e-07, 1.0, 5.166e-07, -1.456e-07, 1.0, 5.166e-07, -1.456e-07, 1.0, 5.166e-07, 0.0, -1.0, 2.829e-13, -1.978e-07, -1.0, -1.99e-07, 0.0, -1.0, 2.002e-13, 0.0, -1.0, 2.829e-13, -1.963e-07, -1.0, -2.011e-07, -1.978e-07, -1.0, -1.99e-07, 1.965e-07, 1.0, 1.971e-07, 0.0, 1.0, 2.178e-08, 1.942e-07, 1.0, 1.97e-07, 1.965e-07, 1.0, 1.971e-07, 0.0, 1.0, 2.234e-08, 0.0, 1.0, 2.178e-08, -1.963e-07, -1.0, -2.011e-07, -1.485e-07, -1.0, -5.341e-07, -1.978e-07, -1.0, -1.99e-07, -1.963e-07, -1.0, -2.011e-07, -1.453e-07, -1.0, -5.358e-07, -1.485e-07, -1.0, -5.341e-07, 1.518e-07, 1.0, 5.491e-07, 1.942e-07, 1.0, 1.97e-07, 1.474e-07, 1.0, 5.52e-07, 1.518e-07, 1.0, 5.491e-07, 1.965e-07, 1.0, 1.971e-07, 1.942e-07, 1.0, 1.97e-07, 0.0, -1.0, 3.36e-12, -1.978e-07, -1.0, -1.99e-07, 0.0, -1.0, 3.337e-12, 0.0, -1.0, 3.36e-12, -1.968e-07, -1.0, -1.98e-07, -1.978e-07, -1.0, -1.99e-07, 1.958e-07, 1.0, 1.859e-07, 0.0, 1.0, 3.021e-08, 1.935e-07, 1.0, 1.852e-07, 1.958e-07, 1.0, 1.859e-07, 0.0, 1.0, 3.072e-08, 0.0, 1.0, 3.021e-08, 1.961e-07, -1.0, -1.973e-07, 0.0, -1.0, -6.122e-13, 1.938e-07, -1.0, -1.975e-07, 1.961e-07, -1.0, -1.973e-07, 0.0, -1.0, -5.498e-13, 0.0, -1.0, -6.122e-13, 0.0, 1.0, -7.358e-08, -1.982e-07, 1.0, 1.716e-07, 0.0, 1.0, -7.544e-08, 0.0, 1.0, -7.358e-08, -1.972e-07, 1.0, 1.716e-07, -1.982e-07, 1.0, 1.716e-07, 0.0, 0.0, -1.0, 0.0, 0.0, -1.0, 0.0, 0.0, -1.0, 0.0, 0.0, -1.0, 0.0, 0.0, -1.0, 0.0, 0.0, -1.0, -0.5, 0.0, -0.866, -0.5, 0.0, -0.866, -0.5, 0.0, -0.866, -0.5, 0.0, -0.866, -0.5, 0.0, -0.866, -0.5, 0.0, -0.866, 0.5, 0.0, -0.866, 0.5, 0.0, -0.866, 0.5, 0.0, -0.866, 0.5, 0.0, -0.866, 0.5, 0.0, -0.866, 0.5, 0.0, -0.866, 0.866, 0.0, -0.5, 0.866, 0.0, -0.5, 0.866, 0.0, -0.5, 0.866, 0.0, -0.5, 0.866, 0.0, -0.5, 0.866, 0.0, -0.5, -0.8661, 0.0, -0.5, -0.8661, 0.0, -0.5, -0.8661, 0.0, -0.5, -0.8661, 0.0, -0.5, -0.8661, 0.0, -0.5, -0.8661, 0.0, -0.5, -0.8661, 0.0, 0.5, -0.8661, 0.0, 0.5, -0.8661, 0.0, 0.5, -0.8661, 0.0, 0.5, -0.8661, 0.0, 0.5, -0.8661, 0.0, 0.5, 0.866, 0.0, 0.5, 0.866, 0.0, 0.5, 0.866, 0.0, 0.5, 0.866, 0.0, 0.5, 0.866, 0.0, 0.5, 0.866, 0.0, 0.5, 0.5, 0.0, 0.866, 0.5, 0.0, 0.866, 0.5, 0.0, 0.866, 0.5, 0.0, 0.866, 0.5, 0.0, 0.866, 0.5, 0.0, 0.866, 0.0, 0.0, 1.0, 0.0, 0.0, 1.0, 0.0, 0.0, 1.0, 0.0, 0.0, 1.0, 0.0, 0.0, 1.0, 0.0, 0.0, 1.0, -0.5, 0.0, 0.866, -0.5, 0.0, 0.866, -0.5, 0.0, 0.866, -0.5, 0.0, 0.866, -0.5, 0.0, 0.866, -0.5, 0.0, 0.866, 0.0, -1.0, -1.661e-07, 0.0, -1.0, 2.425e-08, 0.0, -1.0, -1.846e-07, 0.0, -1.0, -1.661e-07, 0.0, -1.0, 4.169e-08, 0.0, -1.0, 2.425e-08, 0.0, 1.0, -1.446e-08, 0.0, 1.0, -5.493e-07, 0.0, 1.0, -2.995e-08, 0.0, 1.0, -1.446e-08, 0.0, 1.0, -5.413e-07, 0.0, 1.0, -5.493e-07, 1.513e-07, -1.0, -7.301e-07, 1.945e-07, -1.0, -2.077e-07, 1.469e-07, -1.0, -7.36e-07, 1.513e-07, -1.0, -7.301e-07, 1.961e-07, -1.0, -2.022e-07, 1.945e-07, -1.0, -2.077e-07, -1.992e-07, 1.0, 1.653e-07, -1.505e-07, 1.0, 6.997e-07, -2.016e-07, 1.0, 1.577e-07, -1.992e-07, 1.0, 1.653e-07, -1.472e-07, 1.0, 7.04e-07, -1.505e-07, 1.0, 6.997e-07, 1.961e-07, -1.0, -2.022e-07, 0.0, -1.0, -1.846e-07, 1.945e-07, -1.0, -2.077e-07, 1.961e-07, -1.0, -2.022e-07, 0.0, -1.0, -1.661e-07, 0.0, -1.0, -1.846e-07, 0.0, 1.0, -5.413e-07, -2.016e-07, 1.0, 1.577e-07, 0.0, 1.0, -5.493e-07, 0.0, 1.0, -5.413e-07, -1.992e-07, 1.0, 1.653e-07, -2.016e-07, 1.0, 1.577e-07, -1.968e-07, -1.0, 2.988e-08, -3.972e-07, -1.0, -3.702e-07, -1.986e-07, -1.0, 1.869e-08, -1.45e-07, -1.0, -6.586e-07, -1.45e-07, -1.0, -6.586e-07, -1.45e-07, -1.0, -6.586e-07, 3.981e-07, 1.0, 5.711e-07, 1.99e-07, 1.0, -7.158e-08, 1.978e-07, 1.0, -8.885e-08, 0.0, -1.0, 1.13e-07, 0.0, -1.0, 1.125e-07, 0.0, -1.0, 1.139e-07, 0.0, -1.0, 1.13e-07, 0.0, -1.0, 1.141e-07, 0.0, -1.0, 1.125e-07, 0.0, 1.0, 1.12e-07, 0.0, 1.0, 5.904e-08, 0.0, 1.0, 1.091e-07, 0.0, 1.0, 1.12e-07, 0.0, 1.0, 5.711e-08, 0.0, 1.0, 5.904e-08, 1.513e-07, -1.0, -7.303e-07, 1.945e-07, -1.0, 1.568e-07, 1.469e-07, -1.0, -7.36e-07, 1.513e-07, -1.0, -7.303e-07, 1.961e-07, -1.0, 1.542e-07, 1.945e-07, -1.0, 1.568e-07, -1.938e-07, 1.0, 4.507e-08, -3.913e-07, 1.0, 3.702e-07, -1.956e-07, 1.0, 4.98e-08, -1.429e-07, 1.0, 5.678e-07, -1.429e-07, 1.0, 5.678e-07, -1.429e-07, 1.0, 5.678e-07, 0.0, -1.0, 1.141e-07, -1.986e-07, -1.0, -1.512e-07, 0.0, -1.0, 1.125e-07, 0.0, -1.0, 1.141e-07, -1.963e-07, -1.0, -1.549e-07, -1.986e-07, -1.0, -1.512e-07, 1.932e-07, 1.0, 2.076e-07, 0.0, 1.0, 1.091e-07, 1.916e-07, 1.0, 2.053e-07, 1.932e-07, 1.0, 2.076e-07, 0.0, 1.0, 1.12e-07, 0.0, 1.0, 1.091e-07, -1.963e-07, -1.0, -1.549e-07, -1.483e-07, -1.0, -8.118e-07, -1.986e-07, -1.0, -1.512e-07, -1.963e-07, -1.0, -1.549e-07, -1.45e-07, -1.0, -8.176e-07, -1.483e-07, -1.0, -8.118e-07, 1.49e-07, 1.0, 3.688e-07, 1.916e-07, 1.0, 2.053e-07, 1.447e-07, 1.0, 3.68e-07, 1.49e-07, 1.0, 3.688e-07, 1.932e-07, 1.0, 2.076e-07, 1.916e-07, 1.0, 2.053e-07, 0.0, -1.0, 4.169e-08, -1.986e-07, -1.0, 1.869e-08, 0.0, -1.0, 2.425e-08, 0.0, -1.0, 4.169e-08, -1.968e-07, -1.0, 2.988e-08, -1.986e-07, -1.0, 1.869e-08, 1.99e-07, 1.0, -7.158e-08, 0.0, 1.0, -2.995e-08, 1.978e-07, 1.0, -8.885e-08, 1.99e-07, 1.0, -7.158e-08, 0.0, 1.0, -1.446e-08, 0.0, 1.0, -2.995e-08, 1.961e-07, -1.0, 1.542e-07, 0.0, -1.0, 1.139e-07, 1.945e-07, -1.0, 1.568e-07, 1.961e-07, -1.0, 1.542e-07, 0.0, -1.0, 1.13e-07, 0.0, -1.0, 1.139e-07, 0.0, 1.0, 5.711e-08, -1.956e-07, 1.0, 4.98e-08, 0.0, 1.0, 5.904e-08, 0.0, 1.0, 5.711e-08, -1.938e-07, 1.0, 4.507e-08, -1.956e-07, 1.0, 4.98e-08, 0.0, 0.0, -1.0, 0.0, 0.0, -1.0, 0.0, 0.0, -1.0, 0.0, 0.0, -1.0, 0.0, 0.0, -1.0, 0.0, 0.0, -1.0, -0.5, 0.0, -0.8661, -0.5, 0.0, -0.8661, -0.5, 0.0, -0.8661, -0.5, 0.0, -0.8661, -0.5, 0.0, -0.8661, -0.5, 0.0, -0.8661, 0.5, 0.0, -0.8661, 0.5, 0.0, -0.8661, 0.5, 0.0, -0.8661, 0.5, 0.0, -0.8661, 0.5, 0.0, -0.8661, 0.5, 0.0, -0.8661, 0.9659, 0.0, -0.2588, 0.8661, 0.0, -0.5, 0.8661, 0.0, -0.5, 0.9659, 0.0, -0.2588, 0.9659, 0.0, -0.2588, 0.8661, 0.0, -0.5, -0.8661, 0.0, -0.5, -0.8661, 0.0, -0.5, -0.8661, 0.0, -0.5, -0.8661, 0.0, -0.5, -0.8661, 0.0, -0.5, -0.8661, 0.0, -0.5, -0.8661, 0.0, 0.5, -0.8661, 0.0, 0.5, -0.8661, 0.0, 0.5, -0.8661, 0.0, 0.5, -0.8661, 0.0, 0.5, -0.8661, 0.0, 0.5, 0.8661, 0.0, 0.5, 0.8661, 0.0, 0.5, 0.8661, 0.0, 0.5, 0.8661, 0.0, 0.5, 0.8661, 0.0, 0.5, 0.8661, 0.0, 0.5, 0.5, 0.0, 0.8661, 0.5, 0.0, 0.8661, 0.5, 0.0, 0.8661, 0.5, 0.0, 0.8661, 0.5, 0.0, 0.8661, 0.5, 0.0, 0.8661, 0.0, 0.0, 1.0, 0.0, 0.0, 1.0, 0.0, 0.0, 1.0, 0.0, 0.0, 1.0, 0.0, 0.0, 1.0, 0.0, 0.0, 1.0, -0.5, 0.0, 0.8661, -0.5, 0.0, 0.8661, -0.5, 0.0, 0.8661, -0.5, 0.0, 0.8661, -0.5, 0.0, 0.8661, -0.5, 0.0, 0.8661, 0.2617, 0.0, -0.9652, 0.2617, 0.0, -0.9652, 0.2617, 0.0, -0.9652, 0.2617, 0.0, -0.9652, 0.2617, 0.0, -0.9652, 0.2617, 0.0, -0.9652, 0.2617, 0.0, 0.9652, 0.2617, 0.0, 0.9652, 0.2617, 0.0, 0.9652, 0.2617, 0.0, 0.9652, 0.2617, 0.0, 0.9652, 0.2617, 0.0, 0.9652, 0.2617, 0.0, 0.9652, 0.2617, 0.0, 0.9652, 0.2617, 0.0, 0.9652, 0.2617, 0.0, -0.9652, 0.2617, 0.0, -0.9652, 0.2617, 0.0, -0.9652, 0.2617, 0.0, -0.9652, 0.2617, 0.0, -0.9652, 0.2617, 0.0, -0.9652, 0.0, -1.0, 0.0, 0.0, -1.0, 0.0, 0.0, -1.0, 0.0, 0.0, -1.0, 0.0, 0.0, -1.0, 0.0, 0.0, -1.0, 0.0, 1.0, 0.0, 0.0, 0.9659, 0.0, -0.2588, 0.9659, 0.0, -0.2588, 1.0, 0.0, 0.0, 1.0, 0.0, 0.0, 0.9659, 0.0, -0.2588, 0.0, 1.0, 0.0, 0.0, 1.0, 0.0, 0.0, 1.0, 0.0, 0.0, -1.0, 0.0, 0.0, -1.0, 0.0, 0.0, -1.0, 0.0, 0.0, -1.0, 0.0, 0.0, -1.0, 0.0, 0.0, -1.0, 0.0, 1.0, 0.0, 0.0, 1.0, 0.0, 0.0, 1.0, 0.0, 0.0, 1.0, 0.0, 0.0, 1.0, 0.0, 0.0, 1.0, 0.0, 0.0, 0.2617, 0.0, -0.9652, 0.2617, 0.0, -0.9652, 0.2617, 0.0, -0.9652, 0.2617, 0.0, -0.9652, 0.2617, 0.0, -0.9652, 0.2617, 0.0, -0.9652, 0.2617, 0.0, 0.9652, 0.2617, 0.0, 0.9652, 0.2617, 0.0, 0.9652, 0.2617, 0.0, 0.9652, 0.2617, 0.0, 0.9652, 0.2617, 0.0, 0.9652, 0.2617, 0.0, 0.9652, 0.2617, 0.0, 0.9652, 0.2617, 0.0, 0.9652, 0.2617, 0.0, 0.9652, 0.2617, 0.0, 0.9652, 0.2617, 0.0, 0.9652, 0.0, 1.0, 0.0, 0.0, 1.0, 0.0, 0.0, 1.0, 0.0, 0.0, 1.0, 0.0, 0.0, 1.0, 0.0, 0.0, 1.0, 0.0, 0.2617, 0.0, -0.9652, 0.2617, 0.0, -0.9652, 0.2617, 0.0, -0.9652, 0.2617, 0.0, -0.9652, 0.2617, 0.0, -0.9652, 0.2617, 0.0, -0.9652, -0.9996, -0.02734, 0.01136, -0.9996, -0.02734, 0.01136, -0.9996, -0.02734, 0.01136, -1.0, 0.0, -0.001479, -1.0, 0.0, -0.001479, -1.0, 0.0, -0.001479, -0.9996, -0.02717, -0.01194, -1.0, -0.002018, -0.003954, -0.9998, -0.01846, 0.001479, -0.9996, -0.02717, -0.01194, 3.423e-05, 0.0, -1.0, -1.0, -0.002018, -0.003954, -0.9996, 0.0, 0.02813, -0.9996, 0.0, 0.02813, -0.9996, 0.0, 0.02813, -0.9996, 0.0, -0.02813, -0.9996, 0.0, -0.02813, -0.9996, 0.0, -0.02813, -0.8658, -0.02368, -0.4999, -0.8658, -0.02368, -0.4999, -0.8658, -0.02368, -0.4999, -0.8657, -0.025, -0.4999, -0.8657, -0.025, -0.4999, -0.8657, -0.025, -0.4999, -0.5, -0.01444, -0.8659, -0.5, -0.01444, -0.8659, -0.5, -0.01444, -0.8659, -0.5, -0.01368, -0.8659, -0.5, -0.01368, -0.8659, -0.5, -0.01368, -0.8659, 0.0, 0.0, -1.0, 0.0, 0.0, -1.0, 0.0, 0.0, -1.0, 0.0, 0.0, -1.0, 0.0, 0.0, -1.0, 0.0, 0.0, -1.0, 0.5, 0.01443, -0.8659, 0.5, 0.01443, -0.8659, 0.5, 0.01443, -0.8659, 0.5, 0.01368, -0.8659, 0.5, 0.01368, -0.8659, 0.5, 0.01368, -0.8659, 0.8657, 0.02368, -0.4999, 0.8657, 0.02368, -0.4999, 0.8657, 0.02368, -0.4999, 0.8657, 0.02368, -0.4999, 0.8657, 0.02368, -0.4999, 0.8657, 0.02368, -0.4999, 0.9996, 0.02734, 0.0, 0.9996, 0.02734, 0.0, 0.9996, 0.02734, 0.0, 0.9996, 0.02734, 0.0, 0.9996, 0.02734, 0.0, 0.9996, 0.02734, 0.0, 0.8657, 0.02368, 0.4999, 0.8657, 0.02368, 0.4999, 0.8657, 0.02368, 0.4999, 0.8657, 0.02368, 0.4999, 0.8657, 0.02368, 0.4999, 0.8657, 0.02368, 0.4999, 0.5, 0.01367, 0.8659, 0.5, 0.01367, 0.8659, 0.5, 0.01367, 0.8659, 0.5, 0.01443, 0.8659, 0.5, 0.01443, 0.8659, 0.5, 0.01443, 0.8659, 0.0, 0.0, 1.0, 0.0, 0.0, 1.0, 0.0, 0.0, 1.0, 0.0, 0.0, 1.0, 0.0, 0.0, 1.0, 0.0, 0.0, 1.0, -0.8658, -0.0237, 0.4999, -0.8658, -0.02499, 0.4998, -0.8658, -0.02499, 0.4998, -0.8657, -0.02368, 0.4999, -0.8657, -0.02368, 0.4999, -0.8657, -0.02488, 0.5, -0.5, -0.01367, 0.8659, -0.5, -0.01367, 0.8659, -0.5, -0.01367, 0.8659, -0.5, -0.01444, 0.8659, -0.5, -0.01444, 0.8659, -0.5, -0.01396, 0.8659])] * 3)])

# ---- objects
ob_light = bpy.data.objects.new('Light', light_light)
ob_camera = bpy.data.objects.new('Camera', cam_camera)
ob_mesh_0011 = bpy.data.objects.new('Mesh_0011', me_mesh_0011)

# ---- transforms, parenting, visibility, modifiers, constraints
ob_light.location = (4.076, 1.005, 5.904)
ob_light.rotation_euler = (0.6503, 0.05522, 1.866)
ob_light.lock_rotations_4d = False
ob_light.empty_display_type = 'ARROWS'
ob_light.color = (0.0, 0.0, 0.0, 0.0)
ob_light.lineart.crease_threshold = 0.0
ob_camera.location = (7.359, -6.926, 4.958)
ob_camera.rotation_euler = (1.109, 0.0, 0.8149)
ob_camera.lock_rotations_4d = False
ob_camera.empty_display_type = 'ARROWS'
ob_camera.color = (0.0, 0.0, 0.0, 0.0)
ob_camera.display_type = 'WIRE'
ob_camera.lineart.crease_threshold = 0.0
ob_mesh_0011.location = (0.0, 0.0, 0.0)
ob_mesh_0011.rotation_euler = (1.571, -0.0, 0.0)
ob_mesh_0011.lineart.crease_threshold = 0.0

# ---- collection membership
col_collection.objects.link(ob_light)
col_collection.objects.link(ob_camera)
col_collection.objects.link(ob_mesh_0011)

# ---- scene / render settings (as saved in the file)
scene.camera = ob_camera
scene.frame_start = 1; scene.frame_end = 250; scene.frame_set(1)
scene.render.engine = 'BLENDER_EEVEE_NEXT'
scene.cycles.use_denoising = False
scene.cycles.samples = 128
scene.cycles.sampling_pattern = 'TABULATED_SOBOL'
scene.cycles.use_adaptive_sampling = False
scene.cycles.use_light_tree = False
scene.view_settings.view_transform = 'Filmic'
bpy.context.view_layer.update()
